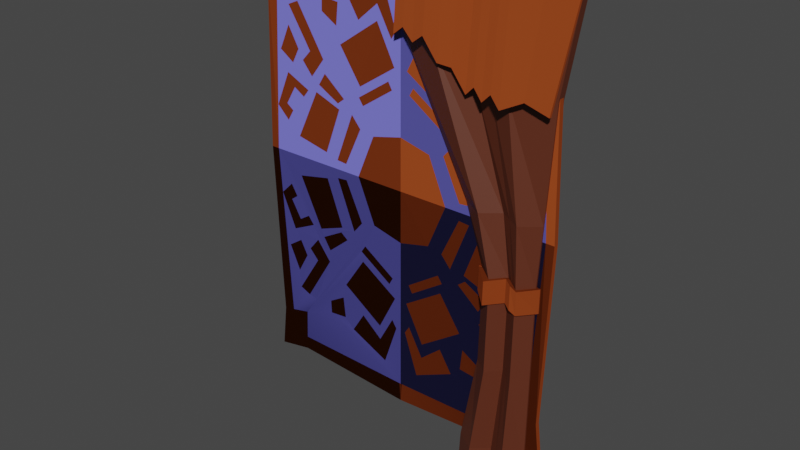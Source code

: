 # Source: clothDoorSection.blend  (saved by Blender 3.4.6; exported with 4.5.12 LTS)
import bpy
from mathutils import Matrix  # noqa: F401  (used for matrix-valued properties, if any)

bpy.ops.wm.read_factory_settings(use_empty=True)
scene = bpy.context.scene
scene.name = 'Scene'

# ---- collections
col_model = bpy.data.collections.new('Model'); scene.collection.children.link(col_model)
col_clothdoorsection = bpy.data.collections.new('ClothDoorSection'); scene.collection.children.link(col_clothdoorsection)

# ---- images (referenced by path relative to the original .blend; pixels are not part of the script)
import os
ASSET_DIR = os.environ.get("B2B_ASSET_DIR", "")  # directory of the original .blend (textures are referenced by path, not embedded)
HERE = os.path.dirname(os.path.abspath(__file__))  # packed textures are extracted next to this script under _unpacked/

def load_image(name, relpath, width, height, colorspace="sRGB"):
    """Load a texture the original file referenced (path relative to the .blend, or extracted next to this script)."""
    p = next((c for c in (os.path.join(HERE, relpath), os.path.join(ASSET_DIR, relpath)) if relpath and os.path.exists(c)), "")
    if p:
        img = bpy.data.images.load(p, check_existing=True)
        img.name = name
    else:  # same state as the original file: an image datablock whose file is absent (Cycles renders it pink)
        img = bpy.data.images.new(name, width, height)
        img.source = "FILE"
        img.filepath = "//" + (relpath or name)
    img.colorspace_settings.name = colorspace
    return img
img_objecttexturesnormal_png = load_image('objectTexturesNormal.png', 'objectTexturesNormal.png', 1024, 1024, 'sRGB')

# ---- materials (node trees are filled in below, after node groups)
mat_brown_dye_dark_001 = bpy.data.materials.new('brown_dye_dark.001')
mat_brown_dye_dark_001.use_transparent_shadow = False
mat_brown_dye = bpy.data.materials.new('brown_dye')
mat_brown_dye.use_transparent_shadow = False
mat_brown_dye_dark = bpy.data.materials.new('brown_dye_dark')
mat_brown_dye_dark.use_transparent_shadow = False

# ---- material node trees
mat_brown_dye_dark_001.use_nodes = True; mat_brown_dye_dark_001.node_tree.nodes.clear()
_N = mat_brown_dye_dark_001.node_tree.nodes; _L = mat_brown_dye_dark_001.node_tree.links
n0 = _N.new('ShaderNodeBsdfPrincipled'); n0.name = 'Principled BSDF'; n0.location = (10, 300)
n0.distribution = 'GGX'
n0.subsurface_method = 'RANDOM_WALK_SKIN'
n0.inputs[0].default_value = (0.1437, 0.1388, 0.5852, 1.0)
n0.inputs[2].default_value = 0.9542
n0.inputs[3].default_value = 1.45
n0.inputs[11].default_value = 1.01
n0.inputs[13].default_value = 0.0612
n0.inputs[27].default_value = (0.0, 0.0, 0.0, 1.0)
n0.inputs[28].default_value = 1.0
n1 = _N.new('ShaderNodeOutputMaterial'); n1.name = 'Material Output'; n1.location = (300, 300)
n2 = _N.new('ShaderNodeNormalMap'); n2.name = 'Normal Map'; n2.location = (-173, -196)
n3 = _N.new('ShaderNodeTexImage'); n3.name = 'Image Texture'; n3.location = (-431, -73)
n3.image = img_objecttexturesnormal_png
_L.new(n0.outputs[0], n1.inputs[0])
_L.new(n3.outputs[0], n2.inputs[1])
_L.new(n2.outputs[0], n0.inputs[5])
n1.is_active_output = True
mat_brown_dye.use_nodes = True; mat_brown_dye.node_tree.nodes.clear()
_N = mat_brown_dye.node_tree.nodes; _L = mat_brown_dye.node_tree.links
n0 = _N.new('ShaderNodeBsdfPrincipled'); n0.name = 'Principled BSDF'; n0.location = (10, 300)
n0.distribution = 'GGX'
n0.subsurface_method = 'RANDOM_WALK_SKIN'
n0.inputs[0].default_value = (0.2691, 0.05106, 0.01206, 1.0)
n0.inputs[2].default_value = 0.861
n0.inputs[3].default_value = 1.45
n0.inputs[13].default_value = 0.0
n0.inputs[27].default_value = (0.0, 0.0, 0.0, 1.0)
n0.inputs[28].default_value = 1.0
n1 = _N.new('ShaderNodeOutputMaterial'); n1.name = 'Material Output'; n1.location = (300, 300)
n2 = _N.new('ShaderNodeNormalMap'); n2.name = 'Normal Map'; n2.location = (-266, -185)
n3 = _N.new('ShaderNodeTexImage'); n3.name = 'Image Texture'; n3.location = (-525, -63)
n3.image = img_objecttexturesnormal_png
_L.new(n0.outputs[0], n1.inputs[0])
_L.new(n3.outputs[0], n2.inputs[1])
_L.new(n2.outputs[0], n0.inputs[5])
n1.is_active_output = True
mat_brown_dye_dark.use_nodes = True; mat_brown_dye_dark.node_tree.nodes.clear()
_N = mat_brown_dye_dark.node_tree.nodes; _L = mat_brown_dye_dark.node_tree.links
n0 = _N.new('ShaderNodeBsdfPrincipled'); n0.name = 'Principled BSDF'; n0.location = (10, 300)
n0.distribution = 'GGX'
n0.subsurface_method = 'RANDOM_WALK_SKIN'
n0.inputs[0].default_value = (0.1072, 0.02503, 0.01035, 1.0)
n0.inputs[3].default_value = 1.45
n0.inputs[27].default_value = (0.0, 0.0, 0.0, 1.0)
n0.inputs[28].default_value = 1.0
n1 = _N.new('ShaderNodeOutputMaterial'); n1.name = 'Material Output'; n1.location = (300, 300)
_L.new(n0.outputs[0], n1.inputs[0])
n1.is_active_output = True

# ---- world
world_world = bpy.data.worlds.new('World'); scene.world = world_world
world_world.use_nodes = True; world_world.node_tree.nodes.clear()
_N = world_world.node_tree.nodes; _L = world_world.node_tree.links
n0 = _N.new('ShaderNodeOutputWorld'); n0.name = 'World Output'; n0.location = (300, 300)
n1 = _N.new('ShaderNodeBackground'); n1.name = 'Background'; n1.location = (10, 300)
n1.inputs[0].default_value = (0.05088, 0.05088, 0.05088, 1.0)
_L.new(n1.outputs[0], n0.inputs[0])
n0.is_active_output = True
world_world.color = (0.05088, 0.05088, 0.05088)
world_world.use_sun_shadow = False
world_world.sun_shadow_jitter_overblur = 0.0

# ---- meshes
me_plane_001 = bpy.data.meshes.new('Plane.001')
me_plane_001.from_pydata([(-0.5854, 0.8208, -0.008805), (-0.5883, 0.0, -0.008805), (0.0, 0.8245, -0.008805), (0.0, 0.0, -0.008805), (-0.5661, 0.659, -0.008805), (-0.451, 0.6327, -0.008805), (-0.4581, 0.7963, -0.008805), (0.0, 0.189, -0.008805), (-0.1151, 0.1615, -0.008805), (-0.1826, 0.0, -0.008805), (-0.03512, 0.3377, -0.008805), (-0.1576, 0.2555, -0.008805), (-0.1749, 0.2814, -0.008805), (-0.04988, 0.3644, -0.008805), (-0.02493, 0.4136, -0.008805), (-0.1687, 0.3193, -0.008805), (-0.2508, 0.4421, -0.008805), (-0.0941, 0.5499, -0.008805), (-0.03753, 0.5031, -0.008805), (-0.0932, 0.6045, -0.008805), (-0.1714, 0.5375, -0.008805), (-0.22, 0.6157, -0.008805), (-0.07134, 0.6858, -0.008805), (-0.01922, 0.5313, -0.008805), (-0.2656, 0.5003, -0.008805), (-0.257, 0.5794, -0.008805), (-0.3257, 0.5866, -0.008805), (-0.3276, 0.5373, -0.008805), (-0.4559, 0.7447, -0.008805), (-0.004627, 0.754, -0.008805), (0.0, 0.7539, -0.008805), (-0.5227, 0.6491, -0.008805), (-0.5578, 0.0, -0.008805), (-0.4348, 0.5512, -0.008805), (-0.327, 0.3758, -0.008805), (-0.3812, 0.3054, -0.008805), (-0.4213, 0.3539, -0.008805), (-0.3864, 0.3916, -0.008805), (-0.4767, 0.5334, -0.008805), (-0.4673, 0.335, -0.008805), (-0.4388, 0.3888, -0.008805), (-0.4809, 0.4639, -0.008805), (-0.5224, 0.3721, -0.008805), (-0.2369, 0.0298, -0.008805), (-0.1706, 0.1719, -0.008805), (-0.2064, 0.2145, -0.008805), (-0.2767, 0.0331, -0.008805), (-0.2619, 0.2181, -0.008805), (-0.325, 0.04834, -0.008805), (-0.4508, 0.07427, -0.008805), (-0.3636, 0.2556, -0.008805), (-0.2676, 0.238, -0.008805), (-0.2396, 0.2597, -0.008805), (-0.3225, 0.3283, -0.008805), (-0.3508, 0.2839, -0.008805), (-0.5487, 0.1673, -0.008805), (-0.5015, 0.1209, -0.008805), (-0.4929, 0.2968, -0.008805), (-0.4003, 0.2527, -0.008805), (-0.4233, 0.2237, -0.008805), (-0.4642, 0.2491, -0.008805), (-0.5037, 0.182, -0.008805), (-0.4767, 0.1623, -0.008805), (-0.4581, 0.7963, 0.009123), (-0.5854, 0.8208, 0.009123), (-0.5661, 0.659, 0.009123), (-0.5883, 0.0, 0.009123), (-0.5578, 0.0, 0.009123), (4.915e-08, 0.7539, 0.009123), (4.915e-08, 0.8245, 0.009123), (-0.451, 0.6327, 0.009123), (-0.1151, 0.1615, 0.009123), (-0.4559, 0.7447, 0.009123), (-0.5227, 0.6491, 0.009123), (4.915e-08, 0.0, 0.009123), (4.915e-08, 0.189, 0.009123), (-0.1826, 0.0, 0.009123), (-0.03512, 0.3377, 0.009123), (-0.1576, 0.2555, 0.009123), (-0.1749, 0.2814, 0.009123), (-0.04988, 0.3644, 0.009123), (-0.02493, 0.4136, 0.009123), (-0.1687, 0.3193, 0.009123), (-0.2508, 0.4421, 0.009123), (-0.0941, 0.5499, 0.009123), (-0.03753, 0.5031, 0.009123), (-0.0932, 0.6045, 0.009123), (-0.1714, 0.5375, 0.009123), (-0.22, 0.6157, 0.009123), (-0.07134, 0.6858, 0.009123), (-0.01922, 0.5313, 0.009123), (-0.004627, 0.754, 0.009123), (-0.2656, 0.5003, 0.009123), (-0.257, 0.5794, 0.009123), (-0.3257, 0.5866, 0.009123), (-0.3276, 0.5373, 0.009123), (-0.5487, 0.1673, 0.009123), (-0.4348, 0.5512, 0.009123), (-0.327, 0.3758, 0.009123), (-0.3812, 0.3054, 0.009123), (-0.4213, 0.3539, 0.009123), (-0.3864, 0.3916, 0.009123), (-0.4767, 0.5334, 0.009123), (-0.4673, 0.335, 0.009123), (-0.4388, 0.3888, 0.009123), (-0.4809, 0.4639, 0.009123), (-0.5224, 0.3721, 0.009123), (-0.2369, 0.0298, 0.009123), (-0.1706, 0.1719, 0.009123), (-0.2064, 0.2145, 0.009123), (-0.2767, 0.0331, 0.009123), (-0.2619, 0.2181, 0.009123), (-0.325, 0.04834, 0.009123), (-0.4508, 0.07427, 0.009123), (-0.3636, 0.2556, 0.009123), (-0.2676, 0.238, 0.009123), (-0.2396, 0.2597, 0.009123), (-0.3225, 0.3283, 0.009123), (-0.3508, 0.2839, 0.009123), (-0.5015, 0.1209, 0.009123), (-0.4929, 0.2968, 0.009123), (-0.4003, 0.2527, 0.009123), (-0.4233, 0.2237, 0.009123), (-0.4642, 0.2491, 0.009123), (-0.5037, 0.182, 0.009123), (-0.4767, 0.1623, 0.009123), (-0.3979, 0.5582, 0.009123), (-0.4099, 0.5751, -0.008805)], [], [(1, 4, 31, 55, 32), (0, 6, 28, 5), (6, 2, 29, 28), (4, 0, 5, 31), (7, 3, 8), (8, 3, 9), (7, 8, 127, 5, 12, 11, 10), (11, 12, 13, 10), (7, 10, 13, 12, 5, 16, 15, 14), (15, 16, 17, 14), (2, 30, 29), (20, 21, 22, 23, 18, 19), (21, 16, 5, 27, 24, 25), (24, 27, 26, 25), (29, 23, 22, 21, 25, 26, 27, 5, 28), (30, 7, 14, 17, 16, 21, 20, 19, 18, 23, 29), (31, 42, 39, 40, 36, 35, 58, 57, 55), (38, 33, 34, 35, 36, 37), (33, 38, 31, 5, 127), (42, 41, 40, 39), (41, 42, 31, 38, 37, 36, 40), (8, 9, 32, 46, 43, 44), (43, 46, 45, 44), (45, 46, 32, 49, 48, 47), (48, 49, 50, 47), (8, 44, 45, 47, 50, 49, 32, 54, 51, 52), (51, 54, 53, 52), (54, 32, 55, 56, 62, 61, 60, 59, 58), (56, 55, 57, 58, 59, 60, 61, 62), (66, 67, 96, 73, 65), (64, 70, 72, 63), (63, 72, 91, 69), (65, 73, 70, 64), (75, 71, 74), (71, 76, 74), (75, 77, 78, 79, 70, 126, 71), (78, 77, 80, 79), (75, 81, 82, 83, 70, 79, 80, 77), (82, 81, 84, 83), (69, 91, 68), (87, 86, 85, 90, 89, 88), (88, 93, 92, 95, 70, 83), (92, 93, 94, 95), (91, 72, 70, 95, 94, 93, 88, 89, 90), (68, 91, 90, 85, 86, 87, 88, 83, 84, 81, 75), (73, 96, 120, 121, 99, 100, 104, 103, 106), (102, 101, 100, 99, 98, 97), (97, 126, 70, 73, 102), (106, 103, 104, 105), (105, 104, 100, 101, 102, 73, 106), (71, 108, 107, 110, 67, 76), (107, 108, 109, 110), (109, 111, 112, 113, 67, 110), (112, 111, 114, 113), (71, 116, 115, 118, 67, 113, 114, 111, 109, 108), (115, 116, 117, 118), (118, 121, 122, 123, 124, 125, 119, 96, 67), (119, 125, 124, 123, 122, 121, 120, 96), (3, 7, 75, 74), (6, 0, 64, 63), (2, 6, 63, 69), (4, 1, 66, 65), (0, 4, 65, 64), (9, 3, 74, 76), (1, 32, 67, 66), (7, 30, 68, 75), (32, 9, 76, 67), (30, 2, 69, 68), (99, 121, 118, 117, 116, 71, 98), (126, 97, 98, 71), (58, 35, 34, 8, 52, 53, 54), (127, 8, 34, 33)])
me_plane_001.polygons.foreach_set('material_index', [1, 1, 1, 1, 1, 1, 0, 1, 0, 1, 1, 1, 0, 1, 0, 0, 0, 1, 0, 1, 0, 0, 1, 0, 1, 0, 1, 0, 1, 1, 1, 1, 1, 1, 1, 0, 1, 0, 1, 1, 1, 0, 1, 0, 0, 0, 1, 0, 1, 0, 0, 1, 0, 1, 0, 1, 0, 1, 1, 1, 1, 1, 1, 1, 1, 1, 1, 1, 0, 0, 0, 0])
_uv = me_plane_001.uv_layers.new(name='UVMap')
_uv.uv.foreach_set('vector', [0.7707, 0.9968, 0.9394, 0.9921, 0.9384, 0.9721, 0.8137, 0.982, 0.7704, 0.9854, 0.9912, 0.9906, 0.9896, 0.9335, 0.9729, 0.9353, 0.9368, 0.9393, 0.9896, 0.9335, 0.9849, 0.7702, 0.9661, 0.7724, 0.9729, 0.9353, 0.9394, 0.9921, 0.9912, 0.9906, 0.9368, 0.9393, 0.9384, 0.9721, 0.815, 0.775, 0.7645, 0.7764, 0.8085, 0.818, 0.8085, 0.818, 0.7645, 0.7764, 0.7664, 0.8448, 0.9818, 0.8245, 0.9409, 0.817, 0.8361, 0.9218, 0.8215, 0.9364, 0.9197, 0.8476, 0.9258, 0.841, 0.9694, 0.8625, 0.834, 0.833, 0.841, 0.8392, 0.8624, 0.7921, 0.8551, 0.7868, 0.9818, 0.8245, 0.9694, 0.8625, 0.9642, 0.8693, 0.9197, 0.8476, 0.8215, 0.9364, 0.8929, 0.8887, 0.9219, 0.8574, 0.973, 0.8819, 0.8512, 0.8366, 0.8848, 0.866, 0.9128, 0.8067, 0.8754, 0.7825, 0.9818, 0.987, 0.9818, 0.9689, 0.9802, 0.9689, 0.9101, 0.8355, 0.9321, 0.8523, 0.9491, 0.7971, 0.9068, 0.7794, 0.8996, 0.7863, 0.9275, 0.8059, 0.9047, 0.9343, 0.8929, 0.8887, 0.8215, 0.9364, 0.8657, 0.9129, 0.8879, 0.9038, 0.8914, 0.9247, 0.9008, 0.8708, 0.9109, 0.8937, 0.9247, 0.8922, 0.9225, 0.8665, 0.9802, 0.9689, 0.9751, 0.9121, 0.957, 0.952, 0.9047, 0.9343, 0.8914, 0.9247, 0.8668, 0.9261, 0.8657, 0.9129, 0.8215, 0.9364, 0.8243, 0.971, 0.9818, 0.9689, 0.9818, 0.8245, 0.973, 0.8819, 0.9488, 0.917, 0.8929, 0.8887, 0.9047, 0.9343, 0.9214, 0.9137, 0.9492, 0.9311, 0.9687, 0.9049, 0.9751, 0.9121, 0.9802, 0.9689, 0.79, 0.937, 0.7922, 0.8685, 0.8128, 0.8597, 0.8234, 0.8734, 0.83, 0.8648, 0.8447, 0.8528, 0.8379, 0.8396, 0.8036, 0.85, 0.784, 0.8176, 0.9091, 0.9529, 0.9143, 0.9353, 0.8672, 0.8958, 0.8488, 0.9174, 0.8617, 0.9325, 0.8716, 0.9186, 0.8259, 0.915, 0.8092, 0.9095, 0.79, 0.937, 0.8215, 0.9364, 0.8361, 0.9218, 0.8667, 0.9719, 0.8906, 0.9554, 0.8709, 0.9392, 0.8568, 0.9506, 0.8073, 0.8918, 0.7922, 0.8685, 0.79, 0.937, 0.8092, 0.9095, 0.843, 0.8746, 0.83, 0.8648, 0.8234, 0.8734, 0.9409, 0.817, 0.9163, 0.7761, 0.7819, 0.7761, 0.8826, 0.7845, 0.8969, 0.7836, 0.9209, 0.8196, 0.7749, 0.865, 0.7761, 0.8799, 0.8234, 0.8519, 0.8118, 0.8388, 0.908, 0.8303, 0.8826, 0.7845, 0.7819, 0.7761, 0.82, 0.7947, 0.8653, 0.7883, 0.888, 0.8312, 0.7807, 0.8979, 0.7887, 0.945, 0.8355, 0.9111, 0.8248, 0.8728, 0.9409, 0.817, 0.9209, 0.8196, 0.908, 0.8303, 0.888, 0.8312, 0.8511, 0.8403, 0.82, 0.7947, 0.7819, 0.7761, 0.8558, 0.8475, 0.886, 0.8362, 0.8961, 0.8417, 0.8301, 0.8748, 0.8429, 0.906, 0.8545, 0.8947, 0.8356, 0.864, 0.8558, 0.8475, 0.7819, 0.7761, 0.784, 0.8176, 0.8017, 0.8064, 0.8105, 0.8168, 0.8004, 0.8215, 0.8145, 0.8384, 0.8297, 0.8323, 0.8379, 0.8396, 0.8015, 0.9638, 0.8137, 0.982, 0.847, 0.9605, 0.8351, 0.9249, 0.8277, 0.9338, 0.8345, 0.9495, 0.8173, 0.9647, 0.8121, 0.9543, 0.9812, 0.9942, 0.97, 0.994, 0.9686, 0.9515, 0.9648, 0.8292, 0.9843, 0.8292, 0.9853, 0.7785, 0.9326, 0.8292, 0.9304, 0.7937, 0.9294, 0.7774, 0.9294, 0.7774, 0.9304, 0.7937, 0.7709, 0.7928, 0.7696, 0.7743, 0.9843, 0.8292, 0.9648, 0.8292, 0.9326, 0.8292, 0.9853, 0.7785, 0.7664, 0.9406, 0.8081, 0.949, 0.7654, 0.9901, 0.8081, 0.949, 0.8324, 0.9914, 0.7654, 0.9901, 0.8167, 0.7759, 0.8558, 0.7887, 0.8337, 0.8334, 0.8404, 0.8398, 0.9318, 0.9407, 0.9124, 0.9213, 0.809, 0.818, 0.824, 0.9248, 0.7798, 0.902, 0.7853, 0.8951, 0.8304, 0.9182, 0.8167, 0.7759, 0.8757, 0.7849, 0.8505, 0.8374, 0.8827, 0.8673, 0.9318, 0.9407, 0.8404, 0.8398, 0.8628, 0.794, 0.8558, 0.7887, 0.8283, 0.9081, 0.7765, 0.882, 0.802, 0.8466, 0.8586, 0.8767, 0.9837, 0.7759, 0.9652, 0.7776, 0.9652, 0.7759, 0.8299, 0.8505, 0.8018, 0.8321, 0.7814, 0.8585, 0.775, 0.8511, 0.7942, 0.8106, 0.8474, 0.8297, 0.9296, 0.8551, 0.9197, 0.8688, 0.8982, 0.8725, 0.9075, 0.8953, 0.9318, 0.9407, 0.8827, 0.8673, 0.864, 0.8613, 0.8608, 0.8398, 0.886, 0.8389, 0.8869, 0.8524, 0.9652, 0.7776, 0.9673, 0.9378, 0.9318, 0.9407, 0.9075, 0.8953, 0.9212, 0.8941, 0.9197, 0.8688, 0.9296, 0.8551, 0.9478, 0.8014, 0.9067, 0.7828, 0.9652, 0.7759, 0.9652, 0.7776, 0.9067, 0.7828, 0.8994, 0.7894, 0.9263, 0.8094, 0.9084, 0.838, 0.9296, 0.8551, 0.8827, 0.8673, 0.9118, 0.8098, 0.8757, 0.7849, 0.8167, 0.7759, 0.9324, 0.973, 0.8096, 0.9792, 0.8429, 0.9591, 0.8322, 0.9238, 0.8458, 0.9168, 0.8582, 0.932, 0.867, 0.9388, 0.8529, 0.9496, 0.8619, 0.9708, 0.9446, 0.857, 0.9104, 0.8915, 0.9233, 0.9014, 0.9084, 0.9133, 0.8884, 0.8948, 0.9279, 0.8513, 0.9098, 0.9361, 0.9124, 0.9213, 0.9318, 0.9407, 0.9324, 0.973, 0.9041, 0.9533, 0.9612, 0.8993, 0.94, 0.9079, 0.9294, 0.8936, 0.9462, 0.8751, 0.8859, 0.9552, 0.867, 0.9388, 0.8582, 0.932, 0.8683, 0.9186, 0.9041, 0.9533, 0.9324, 0.973, 0.8619, 0.9708, 0.809, 0.818, 0.8117, 0.8385, 0.7747, 0.8632, 0.7756, 0.8779, 0.767, 0.9814, 0.767, 0.8432, 0.8525, 0.9841, 0.8286, 0.9468, 0.842, 0.9361, 0.8671, 0.9835, 0.8227, 0.8517, 0.8236, 0.8723, 0.7795, 0.8957, 0.7861, 0.9422, 0.767, 0.9814, 0.7756, 0.8779, 0.8849, 0.9799, 0.8625, 0.9356, 0.9004, 0.9269, 0.9314, 0.9743, 0.809, 0.818, 0.8344, 0.864, 0.8287, 0.8744, 0.8404, 0.9054, 0.767, 0.9814, 0.7861, 0.9422, 0.833, 0.9102, 0.8236, 0.8723, 0.8227, 0.8517, 0.8117, 0.8385, 0.8647, 0.9305, 0.8544, 0.9246, 0.8852, 0.9076, 0.8957, 0.9195, 0.8404, 0.9054, 0.8322, 0.9238, 0.8247, 0.9323, 0.831, 0.9479, 0.8136, 0.9623, 0.8088, 0.952, 0.7981, 0.961, 0.8096, 0.9792, 0.767, 0.9814, 0.9503, 0.9627, 0.9415, 0.9519, 0.9519, 0.9472, 0.9378, 0.9297, 0.9222, 0.9356, 0.9139, 0.928, 0.9492, 0.918, 0.9686, 0.9515, 0.9818, 0.7761, 0.9818, 0.8245, 0.9818, 0.8245, 0.9818, 0.7761, 0.8256, 0.987, 0.771, 0.987, 0.771, 0.987, 0.8256, 0.987, 0.9818, 0.987, 0.8256, 0.987, 0.8256, 0.987, 0.9818, 0.987, 0.771, 0.9374, 0.771, 0.7761, 0.771, 0.7761, 0.771, 0.9374, 0.771, 0.987, 0.771, 0.9374, 0.771, 0.9374, 0.771, 0.987, 0.9163, 0.7761, 0.9818, 0.7761, 0.9818, 0.7761, 0.9163, 0.7761, 0.771, 0.7761, 0.7819, 0.7761, 0.7819, 0.7761, 0.771, 0.7761, 0.9818, 0.8245, 0.9818, 0.9689, 0.9818, 0.9689, 0.9818, 0.8245, 0.7819, 0.7761, 0.9163, 0.7761, 0.9163, 0.7761, 0.7819, 0.7761, 0.9818, 0.9689, 0.9818, 0.987, 0.9818, 0.987, 0.9818, 0.9689, 0.8458, 0.9168, 0.8322, 0.9238, 0.8404, 0.9054, 0.8521, 0.8946, 0.8344, 0.864, 0.809, 0.818, 0.8645, 0.8961, 0.9124, 0.9213, 0.9098, 0.9361, 0.8645, 0.8961, 0.809, 0.818, 0.8379, 0.8396, 0.8447, 0.8528, 0.8649, 0.871, 0.9409, 0.817, 0.8961, 0.8417, 0.8663, 0.8589, 0.8558, 0.8475, 0.8361, 0.9218, 0.9409, 0.817, 0.8649, 0.871, 0.8259, 0.915])
me_plane_001.materials.append(mat_brown_dye_dark_001)
me_plane_001.materials.append(mat_brown_dye)
me_plane_001.update()
me_cube_001 = bpy.data.meshes.new('Cube.001')
me_cube_001.from_pydata([(0.5314, 0.01441, 0.09175), (0.6351, 0.01208, 1.739), (0.5314, -0.01441, 0.09175), (0.6351, -0.01675, 1.739), (0.0, -0.01441, 1.495), (0.0, 0.01441, 1.495), (0.5715, -0.01441, 1.372), (0.5715, 0.01441, 1.372), (0.2727, -0.01441, 0.09175), (0.0, -0.01441, 1.731), (0.2727, 0.01441, 0.09175), (0.0, 0.01441, 1.731), (0.5369, -0.01441, 0.7599), (0.5369, 0.01441, 0.7599), (0.3396, 0.01441, 0.7599), (0.3396, -0.01441, 0.7599), (0.5493, 0.01441, 0.9787), (0.5493, -0.01441, 0.9787), (0.2676, 0.01441, 0.9787), (0.2676, -0.01441, 0.9787), (0.5343, -0.01441, 0.4213), (0.3316, 0.01441, 0.4213), (0.3316, -0.01441, 0.4213), (0.5343, 0.01441, 0.4213), (0.3425, -0.05833, 0.08815), (0.4009, -0.01441, 0.09175), (0.4718, -0.05833, 0.08815), (0.1465, -0.0295, 1.492), (0.2832, 0.01441, 1.372), (0.4323, -0.0295, 1.368), (0.4323, -0.05833, 1.368), (0.2832, -0.01441, 1.372), (0.1465, -0.05833, 1.492), (0.1465, -0.0295, 1.727), (0.2832, 0.01441, 1.731), (0.4323, -0.0295, 1.727), (0.4323, -0.05833, 1.727), (0.2832, -0.01441, 1.731), (0.1465, -0.05833, 1.727), (0.4718, -0.0295, 0.08815), (0.4009, 0.01441, 0.09175), (0.3425, -0.0295, 0.08815), (0.3943, -0.0295, 0.7562), (0.4374, 0.01441, 0.7599), (0.493, -0.0295, 0.7562), (0.493, -0.05833, 0.7562), (0.4374, -0.01441, 0.7599), (0.3943, -0.05833, 0.7562), (0.343, -0.0295, 0.975), (0.4071, 0.01441, 0.9787), (0.4838, -0.0295, 0.975), (0.4838, -0.05833, 0.975), (0.4071, -0.01441, 0.9787), (0.343, -0.05833, 0.975), (0.489, -0.05833, 0.4177), (0.432, -0.01441, 0.4213), (0.3876, -0.05833, 0.4177), (0.3876, -0.0295, 0.4177), (0.432, 0.01441, 0.4213), (0.489, -0.0295, 0.4177), (0.4356, -0.03589, 0.08999), (0.3561, -0.00706, 1.37), (0.3561, -0.03589, 1.37), (0.3561, -0.00706, 1.729), (0.3561, -0.03589, 1.729), (0.4356, -0.00706, 0.08999), (0.4646, -0.00706, 0.7581), (0.4646, -0.03589, 0.7581), (0.4446, -0.00706, 0.9769), (0.4446, -0.03589, 0.9769), (0.4599, -0.03589, 0.4195), (0.4599, -0.00706, 0.4195), (0.5363, 0.01441, 0.6856), (0.5363, -0.01441, 0.6856), (0.3378, 0.01441, 0.6856), (0.3378, -0.01441, 0.6856), (0.4921, -0.05833, 0.682), (0.4362, -0.01441, 0.6856), (0.3928, -0.05833, 0.682), (0.3928, -0.0295, 0.682), (0.4362, 0.01441, 0.6856), (0.4921, -0.0295, 0.682), (0.4635, -0.00706, 0.6838), (0.4635, -0.03589, 0.6838), (0.5399, -0.01385, -0.09911), (0.5399, 0.01715, -0.09911), (0.4758, -0.06108, -0.103), (0.3367, -0.03008, -0.103), (0.2617, 0.01715, -0.09911), (0.2617, -0.01385, -0.09911), (0.3367, -0.06108, -0.103), (0.3995, -0.01385, -0.09911), (0.4368, -0.03695, -0.101), (0.4758, -0.03008, -0.103), (0.4368, -0.005944, -0.101), (0.3995, 0.01715, -0.09911)], [], [(7, 1, 3, 6), (53, 32, 4, 19), (50, 29, 7, 16), (29, 35, 1, 7), (72, 13, 12, 73), (36, 3, 1, 35), (22, 21, 10, 8), (24, 8, 89, 90), (9, 11, 5, 4), (16, 7, 6, 17), (19, 18, 14, 15), (81, 44, 13, 72), (78, 47, 15, 75), (4, 5, 18, 19), (13, 16, 17, 12), (44, 50, 16, 13), (47, 53, 19, 15), (24, 56, 22, 8), (39, 59, 23, 0), (75, 74, 21, 22), (0, 23, 20, 2), (10, 21, 57, 41), (41, 57, 58, 40), (65, 71, 59, 39), (2, 20, 54, 26), (60, 70, 55, 25), (25, 55, 56, 24), (12, 17, 51, 45), (67, 69, 52, 46), (46, 52, 53, 47), (14, 18, 48, 42), (42, 48, 49, 43), (66, 68, 50, 44), (73, 12, 45, 76), (83, 67, 46, 77), (77, 46, 47, 78), (74, 14, 42, 79), (79, 42, 43, 80), (82, 66, 44, 81), (41, 40, 95, 87), (65, 39, 93, 94), (40, 65, 94, 95), (9, 38, 33, 11), (38, 37, 34, 33), (64, 36, 35, 63), (5, 11, 33, 27), (27, 33, 34, 28), (61, 63, 35, 29), (18, 5, 27, 48), (48, 27, 28, 49), (68, 61, 29, 50), (17, 6, 30, 51), (69, 62, 31, 52), (52, 31, 32, 53), (51, 30, 62, 69), (49, 28, 61, 68), (28, 34, 63, 61), (37, 64, 63, 34), (26, 60, 92, 86), (80, 43, 66, 82), (76, 45, 67, 83), (43, 49, 68, 66), (45, 51, 69, 67), (26, 54, 70, 60), (40, 58, 71, 65), (54, 76, 83, 70), (58, 80, 82, 71), (71, 82, 81, 59), (57, 79, 80, 58), (21, 74, 79, 57), (55, 77, 78, 56), (70, 83, 77, 55), (20, 73, 76, 54), (15, 14, 74, 75), (56, 78, 75, 22), (59, 81, 72, 23), (23, 72, 73, 20), (90, 89, 88, 87), (84, 86, 93, 85), (92, 91, 95, 94), (91, 90, 87, 95), (86, 92, 94, 93), (8, 10, 88, 89), (0, 2, 84, 85), (10, 41, 87, 88), (2, 26, 86, 84), (60, 25, 91, 92), (25, 24, 90, 91), (39, 0, 85, 93), (3, 36, 30, 6), (62, 30, 36, 64), (31, 62, 64, 37), (32, 31, 37, 38), (4, 32, 38, 9)])
_uv = me_cube_001.uv_layers.new(name='UVMap')
_uv.uv.foreach_set('vector', [0.5703, 0.0, 0.625, 0.0, 0.625, 0.25, 0.5703, 0.25, 0.5103, 0.3443, 0.5703, 0.3443, 0.5703, 0.375, 0.5103, 0.375, 0.5103, 0.9682, 0.5703, 0.9682, 0.5703, 1.0, 0.5103, 1.0, 0.5703, 0.9682, 0.625, 0.9682, 0.625, 1.0, 0.5703, 1.0, 0.4656, 0.0, 0.4769, 0.0, 0.4769, 0.25, 0.4656, 0.25, 0.8432, 0.5, 0.875, 0.5, 0.875, 0.75, 0.8432, 0.75, 0.4504, 0.4001, 0.3254, 0.7751, 0.25, 0.75, 0.375, 0.375, 0.375, 0.3443, 0.375, 0.375, 0.375, 0.375, 0.375, 0.3443, 0.75, 0.5, 0.625, 0.875, 0.5429, 0.8476, 0.6679, 0.4726, 0.5103, 0.0, 0.5703, 0.0, 0.5703, 0.25, 0.5103, 0.25, 0.5779, 0.4426, 0.4529, 0.8176, 0.4029, 0.801, 0.5279, 0.426, 0.4656, 0.9682, 0.4769, 0.9682, 0.4769, 1.0, 0.4656, 1.0, 0.4656, 0.3443, 0.4769, 0.3443, 0.4769, 0.375, 0.4656, 0.375, 0.6679, 0.4726, 0.5429, 0.8476, 0.4529, 0.8176, 0.5779, 0.4426, 0.4769, 0.0, 0.5103, 0.0, 0.5103, 0.25, 0.4769, 0.25, 0.4769, 0.9682, 0.5103, 0.9682, 0.5103, 1.0, 0.4769, 1.0, 0.4769, 0.3443, 0.5103, 0.3443, 0.5103, 0.375, 0.4769, 0.375, 0.375, 0.3443, 0.4253, 0.3443, 0.4253, 0.375, 0.375, 0.375, 0.375, 0.9682, 0.4253, 0.9682, 0.4253, 1.0, 0.375, 1.0, 0.5109, 0.4203, 0.3859, 0.7953, 0.3254, 0.7751, 0.4504, 0.4001, 0.375, 0.0, 0.4253, 0.0, 0.4253, 0.25, 0.375, 0.25, 0.375, 0.875, 0.4253, 0.875, 0.4253, 0.9057, 0.375, 0.9057, 0.375, 0.9057, 0.4253, 0.9057, 0.4253, 0.9369, 0.375, 0.9369, 0.375, 0.9522, 0.4253, 0.9522, 0.4253, 0.9682, 0.375, 0.9682, 0.375, 0.25, 0.4253, 0.25, 0.4253, 0.2818, 0.375, 0.2818, 0.375, 0.2978, 0.4253, 0.2978, 0.4253, 0.3131, 0.375, 0.3131, 0.375, 0.3131, 0.4253, 0.3131, 0.4253, 0.3443, 0.375, 0.3443, 0.4769, 0.25, 0.5103, 0.25, 0.5103, 0.2818, 0.4769, 0.2818, 0.4769, 0.2978, 0.5103, 0.2978, 0.5103, 0.3131, 0.4769, 0.3131, 0.4769, 0.3131, 0.5103, 0.3131, 0.5103, 0.3443, 0.4769, 0.3443, 0.4769, 0.875, 0.5103, 0.875, 0.5103, 0.9057, 0.4769, 0.9057, 0.4769, 0.9057, 0.5103, 0.9057, 0.5103, 0.9369, 0.4769, 0.9369, 0.4769, 0.9522, 0.5103, 0.9522, 0.5103, 0.9682, 0.4769, 0.9682, 0.4656, 0.25, 0.4769, 0.25, 0.4769, 0.2818, 0.4656, 0.2818, 0.4656, 0.2978, 0.4769, 0.2978, 0.4769, 0.3131, 0.4656, 0.3131, 0.4656, 0.3131, 0.4769, 0.3131, 0.4769, 0.3443, 0.4656, 0.3443, 0.4656, 0.875, 0.4769, 0.875, 0.4769, 0.9057, 0.4656, 0.9057, 0.4656, 0.9057, 0.4769, 0.9057, 0.4769, 0.9369, 0.4656, 0.9369, 0.4656, 0.9522, 0.4769, 0.9522, 0.4769, 0.9682, 0.4656, 0.9682, 0.375, 0.9057, 0.375, 0.9369, 0.375, 0.9369, 0.375, 0.9057, 0.375, 0.9522, 0.375, 0.9682, 0.375, 0.9682, 0.375, 0.9522, 0.375, 0.9369, 0.375, 0.9522, 0.375, 0.9522, 0.375, 0.9369, 0.75, 0.5, 0.7807, 0.5, 0.7807, 0.75, 0.75, 0.75, 0.7807, 0.5, 0.8119, 0.5, 0.8119, 0.75, 0.7807, 0.75, 0.8272, 0.5, 0.8432, 0.5, 0.8432, 0.75, 0.8272, 0.75, 0.5703, 0.875, 0.625, 0.875, 0.625, 0.9057, 0.5703, 0.9057, 0.5703, 0.9057, 0.625, 0.9057, 0.625, 0.9369, 0.5703, 0.9369, 0.5703, 0.9522, 0.625, 0.9522, 0.625, 0.9682, 0.5703, 0.9682, 0.5103, 0.875, 0.5703, 0.875, 0.5703, 0.9057, 0.5103, 0.9057, 0.5103, 0.9057, 0.5703, 0.9057, 0.5703, 0.9369, 0.5103, 0.9369, 0.5103, 0.9522, 0.5703, 0.9522, 0.5703, 0.9682, 0.5103, 0.9682, 0.5103, 0.25, 0.5703, 0.25, 0.5703, 0.2818, 0.5103, 0.2818, 0.5103, 0.2978, 0.5703, 0.2978, 0.5703, 0.3131, 0.5103, 0.3131, 0.5103, 0.3131, 0.5703, 0.3131, 0.5703, 0.3443, 0.5103, 0.3443, 0.5103, 0.2818, 0.5703, 0.2818, 0.5703, 0.2978, 0.5103, 0.2978, 0.5103, 0.9369, 0.5703, 0.9369, 0.5703, 0.9522, 0.5103, 0.9522, 0.5703, 0.9369, 0.625, 0.9369, 0.625, 0.9522, 0.5703, 0.9522, 0.8119, 0.5, 0.8272, 0.5, 0.8272, 0.75, 0.8119, 0.75, 0.375, 0.2818, 0.375, 0.2978, 0.375, 0.2978, 0.375, 0.2818, 0.4656, 0.9369, 0.4769, 0.9369, 0.4769, 0.9522, 0.4656, 0.9522, 0.4656, 0.2818, 0.4769, 0.2818, 0.4769, 0.2978, 0.4656, 0.2978, 0.4769, 0.9369, 0.5103, 0.9369, 0.5103, 0.9522, 0.4769, 0.9522, 0.4769, 0.2818, 0.5103, 0.2818, 0.5103, 0.2978, 0.4769, 0.2978, 0.375, 0.2818, 0.4253, 0.2818, 0.4253, 0.2978, 0.375, 0.2978, 0.375, 0.9369, 0.4253, 0.9369, 0.4253, 0.9522, 0.375, 0.9522, 0.4253, 0.2818, 0.4656, 0.2818, 0.4656, 0.2978, 0.4253, 0.2978, 0.4253, 0.9369, 0.4656, 0.9369, 0.4656, 0.9522, 0.4253, 0.9522, 0.4253, 0.9522, 0.4656, 0.9522, 0.4656, 0.9682, 0.4253, 0.9682, 0.4253, 0.9057, 0.4656, 0.9057, 0.4656, 0.9369, 0.4253, 0.9369, 0.4253, 0.875, 0.4656, 0.875, 0.4656, 0.9057, 0.4253, 0.9057, 0.4253, 0.3131, 0.4656, 0.3131, 0.4656, 0.3443, 0.4253, 0.3443, 0.4253, 0.2978, 0.4656, 0.2978, 0.4656, 0.3131, 0.4253, 0.3131, 0.4253, 0.25, 0.4656, 0.25, 0.4656, 0.2818, 0.4253, 0.2818, 0.5279, 0.426, 0.4029, 0.801, 0.3859, 0.7953, 0.5109, 0.4203, 0.4253, 0.3443, 0.4656, 0.3443, 0.4656, 0.375, 0.4253, 0.375, 0.4253, 0.9682, 0.4656, 0.9682, 0.4656, 1.0, 0.4253, 1.0, 0.4253, 0.0, 0.4656, 0.0, 0.4656, 0.25, 0.4253, 0.25, 0.2193, 0.5, 0.25, 0.5, 0.25, 0.75, 0.2193, 0.75, 0.125, 0.5, 0.1568, 0.5, 0.1568, 0.75, 0.125, 0.75, 0.1728, 0.5, 0.1881, 0.5, 0.1881, 0.75, 0.1728, 0.75, 0.1881, 0.5, 0.2193, 0.5, 0.2193, 0.75, 0.1881, 0.75, 0.1568, 0.5, 0.1728, 0.5, 0.1728, 0.75, 0.1568, 0.75, 0.375, 0.375, 0.25, 0.75, 0.25, 0.75, 0.375, 0.375, 0.375, 0.0, 0.375, 0.25, 0.375, 0.25, 0.375, 0.0, 0.375, 0.875, 0.375, 0.9057, 0.375, 0.9057, 0.375, 0.875, 0.375, 0.25, 0.375, 0.2818, 0.375, 0.2818, 0.375, 0.25, 0.375, 0.2978, 0.375, 0.3131, 0.375, 0.3131, 0.375, 0.2978, 0.375, 0.3131, 0.375, 0.3443, 0.375, 0.3443, 0.375, 0.3131, 0.375, 0.9682, 0.375, 1.0, 0.375, 1.0, 0.375, 0.9682, 0.875, 0.5, 0.8432, 0.5, 0.5703, 0.2818, 0.5703, 0.25, 0.5703, 0.2978, 0.5703, 0.2818, 0.8432, 0.5, 0.8272, 0.5, 0.5703, 0.3131, 0.5703, 0.2978, 0.8272, 0.5, 0.8119, 0.5, 0.5703, 0.3443, 0.5703, 0.3131, 0.8119, 0.5, 0.7807, 0.5, 0.6679, 0.4726, 0.5703, 0.3443, 0.7807, 0.5, 0.75, 0.5])
me_cube_001.materials.append(mat_brown_dye_dark)
me_cube_001.update()
me_cube_003 = bpy.data.meshes.new('Cube.003')
me_cube_003.from_pydata([(0.6351, -0.01311, 1.736), (0.0, -0.03529, 1.459), (0.5715, -0.04767, 1.337), (0.0, -0.01158, 1.728), (0.4323, -0.09173, 1.338), (0.2832, -0.04767, 1.337), (0.1465, -0.07934, 1.494), (0.4323, -0.05564, 1.729), (0.2832, -0.01158, 1.728), (0.1465, -0.05564, 1.729), (0.3561, -0.06922, 1.337), (0.3561, -0.03312, 1.729), (0.1465, -0.08837, 1.495), (0.0, -0.04431, 1.46), (0.0, -0.02061, 1.729), (0.6351, -0.02214, 1.737), (0.5715, -0.0567, 1.338), (0.1465, -0.06467, 1.73), (0.4323, -0.1008, 1.339), (0.3561, -0.07825, 1.338), (0.2832, -0.0567, 1.338), (0.4323, -0.06467, 1.73), (0.3561, -0.04215, 1.729), (0.2832, -0.02061, 1.729), (0.5011, -0.06996, 1.371), (0.5325, -0.03462, 1.733), (0.5011, -0.07898, 1.372), (0.5325, -0.04365, 1.733), (0.3942, -0.08047, 1.372), (0.3942, -0.04438, 1.729), (0.3942, -0.0895, 1.373), (0.3942, -0.05341, 1.73), (0.3196, -0.05845, 1.371), (0.3196, -0.02235, 1.728), (0.3196, -0.06747, 1.372), (0.3196, -0.03138, 1.729), (0.2376, -0.05823, 1.412), (0.1921, -0.06879, 1.419), (0.2376, -0.02627, 1.728), (0.1921, -0.04095, 1.729), (0.2376, -0.06726, 1.413), (0.1921, -0.07782, 1.42), (0.2376, -0.0353, 1.729), (0.1921, -0.04998, 1.73), (0.0977, -0.06466, 1.46), (0.04885, -0.04997, 1.494), (0.0977, -0.04095, 1.729), (0.04885, -0.02627, 1.728), (0.0977, -0.07369, 1.461), (0.04885, -0.059, 1.495), (0.0977, -0.04998, 1.73), (0.04885, -0.0353, 1.729)], [], [(45, 1, 3, 47), (24, 4, 7, 25), (32, 5, 8, 33), (37, 6, 9, 39), (28, 10, 11, 29), (49, 51, 14, 13), (26, 27, 21, 18), (34, 35, 23, 20), (41, 43, 17, 12), (30, 31, 22, 19), (29, 11, 22, 31), (24, 2, 16, 26), (3, 1, 13, 14), (33, 8, 23, 35), (32, 10, 19, 34), (2, 0, 15, 16), (39, 9, 17, 43), (36, 5, 20, 40), (28, 4, 18, 30), (47, 3, 14, 51), (44, 6, 12, 48), (25, 7, 21, 27), (0, 25, 27, 15), (4, 24, 26, 18), (16, 15, 27, 26), (2, 24, 25, 0), (10, 28, 30, 19), (7, 29, 31, 21), (18, 21, 31, 30), (4, 28, 29, 7), (5, 32, 34, 20), (11, 33, 35, 22), (19, 22, 35, 34), (10, 32, 33, 11), (6, 37, 41, 12), (37, 36, 40, 41), (8, 38, 42, 23), (38, 39, 43, 42), (20, 23, 42, 40), (40, 42, 43, 41), (5, 36, 38, 8), (36, 37, 39, 38), (1, 45, 49, 13), (45, 44, 48, 49), (9, 46, 50, 17), (46, 47, 51, 50), (12, 17, 50, 48), (48, 50, 51, 49), (6, 44, 46, 9), (44, 45, 47, 46)])
_uv = me_cube_003.uv_layers.new(name='UVMap')
_uv.uv.foreach_set('vector', [0.5703, 0.3648, 0.5703, 0.375, 0.625, 0.375, 0.625, 0.3648, 0.5703, 0.2661, 0.5703, 0.2818, 0.625, 0.2818, 0.625, 0.2661, 0.5703, 0.3054, 0.5703, 0.3131, 0.625, 0.3131, 0.625, 0.3054, 0.5703, 0.3339, 0.5703, 0.3443, 0.625, 0.3443, 0.625, 0.3339, 0.5703, 0.2898, 0.5703, 0.2978, 0.625, 0.2978, 0.625, 0.2898, 0.5703, 0.3648, 0.625, 0.3648, 0.625, 0.375, 0.5703, 0.375, 0.5703, 0.2661, 0.625, 0.2661, 0.625, 0.2818, 0.5703, 0.2818, 0.5703, 0.3054, 0.625, 0.3054, 0.625, 0.3131, 0.5703, 0.3131, 0.5703, 0.3339, 0.625, 0.3339, 0.625, 0.3443, 0.5703, 0.3443, 0.5703, 0.2898, 0.625, 0.2898, 0.625, 0.2978, 0.5703, 0.2978, 0.625, 0.2898, 0.625, 0.2978, 0.625, 0.2978, 0.625, 0.2898, 0.5703, 0.2661, 0.5703, 0.25, 0.5703, 0.25, 0.5703, 0.2661, 0.625, 0.375, 0.5703, 0.375, 0.5703, 0.375, 0.625, 0.375, 0.625, 0.3054, 0.625, 0.3131, 0.625, 0.3131, 0.625, 0.3054, 0.5703, 0.3054, 0.5703, 0.2978, 0.5703, 0.2978, 0.5703, 0.3054, 0.5703, 0.25, 0.625, 0.25, 0.625, 0.25, 0.5703, 0.25, 0.625, 0.3339, 0.625, 0.3443, 0.625, 0.3443, 0.625, 0.3339, 0.5703, 0.3235, 0.5703, 0.3131, 0.5703, 0.3131, 0.5703, 0.3235, 0.5703, 0.2898, 0.5703, 0.2818, 0.5703, 0.2818, 0.5703, 0.2898, 0.625, 0.3648, 0.625, 0.375, 0.625, 0.375, 0.625, 0.3648, 0.5703, 0.3545, 0.5703, 0.3443, 0.5703, 0.3443, 0.5703, 0.3545, 0.625, 0.2661, 0.625, 0.2818, 0.625, 0.2818, 0.625, 0.2661, 0.625, 0.25, 0.625, 0.2661, 0.625, 0.2661, 0.625, 0.25, 0.5703, 0.2818, 0.5703, 0.2661, 0.5703, 0.2661, 0.5703, 0.2818, 0.5703, 0.25, 0.625, 0.25, 0.625, 0.2661, 0.5703, 0.2661, 0.5703, 0.25, 0.5703, 0.2661, 0.625, 0.2661, 0.625, 0.25, 0.5703, 0.2978, 0.5703, 0.2898, 0.5703, 0.2898, 0.5703, 0.2978, 0.625, 0.2818, 0.625, 0.2898, 0.625, 0.2898, 0.625, 0.2818, 0.5703, 0.2818, 0.625, 0.2818, 0.625, 0.2898, 0.5703, 0.2898, 0.5703, 0.2818, 0.5703, 0.2898, 0.625, 0.2898, 0.625, 0.2818, 0.5703, 0.3131, 0.5703, 0.3054, 0.5703, 0.3054, 0.5703, 0.3131, 0.625, 0.2978, 0.625, 0.3054, 0.625, 0.3054, 0.625, 0.2978, 0.5703, 0.2978, 0.625, 0.2978, 0.625, 0.3054, 0.5703, 0.3054, 0.5703, 0.2978, 0.5703, 0.3054, 0.625, 0.3054, 0.625, 0.2978, 0.5703, 0.3443, 0.5703, 0.3339, 0.5703, 0.3339, 0.5703, 0.3443, 0.5703, 0.3339, 0.5703, 0.3235, 0.5703, 0.3235, 0.5703, 0.3339, 0.625, 0.3131, 0.625, 0.3235, 0.625, 0.3235, 0.625, 0.3131, 0.625, 0.3235, 0.625, 0.3339, 0.625, 0.3339, 0.625, 0.3235, 0.5703, 0.3131, 0.625, 0.3131, 0.625, 0.3235, 0.5703, 0.3235, 0.5703, 0.3235, 0.625, 0.3235, 0.625, 0.3339, 0.5703, 0.3339, 0.5703, 0.3131, 0.5703, 0.3235, 0.625, 0.3235, 0.625, 0.3131, 0.5703, 0.3235, 0.5703, 0.3339, 0.625, 0.3339, 0.625, 0.3235, 0.5703, 0.375, 0.5703, 0.3648, 0.5703, 0.3648, 0.5703, 0.375, 0.5703, 0.3648, 0.5703, 0.3545, 0.5703, 0.3545, 0.5703, 0.3648, 0.625, 0.3443, 0.625, 0.3545, 0.625, 0.3545, 0.625, 0.3443, 0.625, 0.3545, 0.625, 0.3648, 0.625, 0.3648, 0.625, 0.3545, 0.5703, 0.3443, 0.625, 0.3443, 0.625, 0.3545, 0.5703, 0.3545, 0.5703, 0.3545, 0.625, 0.3545, 0.625, 0.3648, 0.5703, 0.3648, 0.5703, 0.3443, 0.5703, 0.3545, 0.625, 0.3545, 0.625, 0.3443, 0.5703, 0.3545, 0.5703, 0.3648, 0.625, 0.3648, 0.625, 0.3545])
me_cube_003.materials.append(mat_brown_dye)
me_cube_003.update()
me_cube_003.normals_split_custom_set([tuple(v) for v in zip(*[iter([0.3157, 0.9447, -0.08899, 0.3157, 0.9447, -0.08899, 0.3157, 0.9447, -0.08899, 0.3157, 0.9447, -0.08899, -0.2274, 0.9703, -0.08261, -0.2274, 0.9703, -0.08261, -0.2274, 0.9703, -0.08261, -0.2274, 0.9703, -0.08261, 0.3216, 0.9425, -0.09091, 0.3216, 0.9425, -0.09091, 0.3216, 0.9425, -0.09091, 0.3216, 0.9425, -0.09091, -0.3339, 0.9384, -0.08889, -0.3339, 0.9384, -0.08889, -0.3339, 0.9384, -0.08889, -0.3339, 0.9384, -0.08889, 0.32, 0.9431, -0.09096, 0.32, 0.9431, -0.09096, 0.32, 0.9431, -0.09096, 0.32, 0.9431, -0.09096, -0.3157, -0.9447, 0.08899, -0.3157, -0.9447, 0.08899, -0.3157, -0.9447, 0.08899, -0.3157, -0.9447, 0.08899, 0.2274, -0.9703, 0.08261, 0.2274, -0.9703, 0.08261, 0.2274, -0.9703, 0.08261, 0.2274, -0.9703, 0.08261, -0.3216, -0.9425, 0.09091, -0.3216, -0.9425, 0.09091, -0.3216, -0.9425, 0.09091, -0.3216, -0.9425, 0.09091, 0.3339, -0.9384, 0.08889, 0.3339, -0.9384, 0.08889, 0.3339, -0.9384, 0.08889, 0.3339, -0.9384, 0.08889, -0.32, -0.9431, 0.09096, -0.32, -0.9431, 0.09096, -0.32, -0.9431, 0.09096, -0.32, -0.9431, 0.09096, 0.02418, 0.1005, 0.9946, 0.02418, 0.1005, 0.9946, 0.02418, 0.1005, 0.9946, 0.02418, 0.1005, 0.9946, -0.4163, -0.09144, -0.9046, -0.4163, -0.09144, -0.9046, -0.4163, -0.09144, -0.9046, -0.4163, -0.09144, -0.9046, -1.0, 0.0, 0.0, -1.0, 0.0, 0.0, -1.0, 0.0, 0.0, -1.0, 0.0, 0.0, 0.02417, 0.1005, 0.9946, 0.02417, 0.1005, 0.9946, 0.02417, 0.1005, 0.9946, 0.02417, 0.1005, 0.9946, -0.6918, -0.07261, -0.7184, -0.6918, -0.07261, -0.7184, -0.6918, -0.07261, -0.7184, -0.6918, -0.07261, -0.7184, 0.9876, -0.01576, -0.156, 0.9876, -0.01576, -0.156, 0.9876, -0.01576, -0.156, 0.9876, -0.01576, -0.156, -0.02639, 0.1005, 0.9946, -0.02639, 0.1005, 0.9946, -0.02639, 0.1005, 0.9946, -0.02639, 0.1005, 0.9946, -0.8514, -0.05275, -0.5219, -0.8514, -0.05275, -0.5219, -0.8514, -0.05275, -0.5219, -0.8514, -0.05275, -0.5219, -0.6762, -0.07409, -0.733, -0.6762, -0.07409, -0.733, -0.6762, -0.07409, -0.733, -0.6762, -0.07409, -0.733, 0.02461, 0.1005, 0.9946, 0.02461, 0.1005, 0.9946, 0.02461, 0.1005, 0.9946, 0.02461, 0.1005, 0.9946, 0.5581, -0.08345, -0.8256, 0.5581, -0.08345, -0.8256, 0.5581, -0.08345, -0.8256, 0.5581, -0.08345, -0.8256, -0.05686, 0.1004, 0.9933, -0.05686, 0.1004, 0.9933, -0.05686, 0.1004, 0.9933, -0.05686, 0.1004, 0.9933, -0.05685, 0.1004, 0.9933, -0.05685, 0.1004, 0.9933, -0.05685, 0.1004, 0.9933, -0.05685, 0.1004, 0.9933, 0.462, -0.08919, -0.8824, 0.462, -0.08919, -0.8824, 0.462, -0.08919, -0.8824, 0.462, -0.08919, -0.8824, 0.2546, -0.9654, 0.05691, 0.2546, -0.9654, 0.05691, 0.2546, -0.9654, 0.05691, 0.2546, -0.9654, 0.05691, -0.2546, 0.9654, -0.05691, -0.2546, 0.9654, -0.05691, -0.2546, 0.9654, -0.05691, -0.2546, 0.9654, -0.05691, 0.6561, -0.07589, -0.7508, 0.6561, -0.07589, -0.7508, 0.6561, -0.07589, -0.7508, 0.6561, -0.07589, -0.7508, 0.02418, 0.1005, 0.9946, 0.02418, 0.1005, 0.9946, 0.02418, 0.1005, 0.9946, 0.02418, 0.1005, 0.9946, -0.2439, -0.9653, 0.09311, -0.2439, -0.9653, 0.09311, -0.2439, -0.9653, 0.09311, -0.2439, -0.9653, 0.09311, 0.2439, 0.9653, -0.09311, 0.2439, 0.9653, -0.09311, 0.2439, 0.9653, -0.09311, 0.2439, 0.9653, -0.09311, 0.673, -0.07439, -0.7359, 0.673, -0.07439, -0.7359, 0.673, -0.07439, -0.7359, 0.673, -0.07439, -0.7359, 0.02417, 0.1005, 0.9946, 0.02417, 0.1005, 0.9946, 0.02417, 0.1005, 0.9946, 0.02417, 0.1005, 0.9946, -0.2421, -0.9658, 0.09315, -0.2421, -0.9658, 0.09315, -0.2421, -0.9658, 0.09315, -0.2421, -0.9658, 0.09315, 0.2421, 0.9658, -0.09315, 0.2421, 0.9658, -0.09315, 0.2421, 0.9658, -0.09315, 0.2421, 0.9658, -0.09315, -0.8514, -0.05275, -0.5219, -0.8514, -0.05275, -0.5219, -0.8514, -0.05275, -0.5219, -0.8514, -0.05275, -0.5219, -0.1265, -0.09976, -0.9869, -0.1265, -0.09976, -0.9869, -0.1265, -0.09976, -0.9869, -0.1265, -0.09976, -0.9869, -0.02639, 0.1005, 0.9946, -0.02639, 0.1005, 0.9946, -0.02639, 0.1005, 0.9946, -0.02639, 0.1005, 0.9946, -0.02639, 0.1005, 0.9946, -0.02639, 0.1005, 0.9946, -0.02639, 0.1005, 0.9946, -0.02639, 0.1005, 0.9946, 0.3349, -0.9379, 0.09022, 0.3349, -0.9379, 0.09022, 0.3349, -0.9379, 0.09022, 0.3349, -0.9379, 0.09022, 0.2727, -0.9577, 0.09151, 0.2727, -0.9577, 0.09151, 0.2727, -0.9577, 0.09151, 0.2727, -0.9577, 0.09151, -0.3349, 0.9379, -0.09022, -0.3349, 0.9379, -0.09022, -0.3349, 0.9379, -0.09022, -0.3349, 0.9379, -0.09022, -0.2727, 0.9577, -0.09151, -0.2727, 0.9577, -0.09151, -0.2727, 0.9577, -0.09151, -0.2727, 0.9577, -0.09151, 0.5581, -0.08345, -0.8256, 0.5581, -0.08345, -0.8256, 0.5581, -0.08345, -0.8256, 0.5581, -0.08345, -0.8256, -0.5852, -0.08155, -0.8068, -0.5852, -0.08155, -0.8068, -0.5852, -0.08155, -0.8068, -0.5852, -0.08155, -0.8068, 0.02461, 0.1005, 0.9946, 0.02461, 0.1005, 0.9946, 0.02461, 0.1005, 0.9946, 0.02461, 0.1005, 0.9946, 0.0246, 0.1005, 0.9946, 0.0246, 0.1005, 0.9946, 0.0246, 0.1005, 0.9946, 0.0246, 0.1005, 0.9946, -0.3157, -0.9447, 0.08899, -0.3157, -0.9447, 0.08899, -0.3157, -0.9447, 0.08899, -0.3157, -0.9447, 0.08899, -0.258, -0.9619, 0.09061, -0.258, -0.9619, 0.09061, -0.258, -0.9619, 0.09061, -0.258, -0.9619, 0.09061, 0.3157, 0.9447, -0.08899, 0.3157, 0.9447, -0.08899, 0.3157, 0.9447, -0.08899, 0.3157, 0.9447, -0.08899, 0.258, 0.9619, -0.09061, 0.258, 0.9619, -0.09061, 0.258, 0.9619, -0.09061, 0.258, 0.9619, -0.09061])] * 3)])
me_cube_004 = bpy.data.meshes.new('Cube.004')
me_cube_004.from_pydata([(0.5519, -0.01347, 0.7665), (0.5519, 0.02003, 0.7665), (0.3227, 0.02003, 0.7665), (0.3227, -0.01347, 0.7665), (0.3862, 0.00465, 0.7623), (0.4363, 0.02003, 0.7665), (0.5009, 0.006162, 0.7623), (0.5009, -0.06743, 0.7623), (0.4363, -0.02689, 0.7665), (0.3862, -0.07791, 0.7623), (0.4678, -0.004921, 0.7645), (0.4678, -0.05184, 0.7645), (0.5512, 0.02003, 0.6802), (0.5512, -0.01347, 0.6802), (0.3207, 0.02003, 0.6802), (0.3207, -0.01347, 0.6802), (0.4998, -0.06449, 0.676), (0.4349, -0.02689, 0.6802), (0.3845, -0.07791, 0.676), (0.3845, 0.00465, 0.676), (0.4349, 0.02003, 0.6802), (0.4998, 0.006162, 0.676), (0.4667, -0.004921, 0.6782), (0.4667, -0.05184, 0.6782)], [], [(12, 1, 0, 13), (21, 6, 1, 12), (18, 9, 3, 15), (13, 0, 7, 16), (23, 11, 8, 17), (17, 8, 9, 18), (14, 2, 4, 19), (19, 4, 5, 20), (22, 10, 6, 21), (20, 5, 10, 22), (16, 7, 11, 23), (3, 2, 14, 15), (0, 1, 6, 10, 5, 4, 2, 3, 9, 8, 11, 7), (16, 23, 17, 18, 15, 14, 19, 20, 22, 21, 12, 13)])
_uv = me_cube_004.uv_layers.new(name='UVMap')
_uv.uv.foreach_set('vector', [0.4656, 0.0, 0.4769, 0.0, 0.4769, 0.25, 0.4656, 0.25, 0.4656, 0.9682, 0.4769, 0.9682, 0.4769, 1.0, 0.4656, 1.0, 0.4656, 0.3443, 0.4769, 0.3443, 0.4769, 0.375, 0.4656, 0.375, 0.4656, 0.25, 0.4769, 0.25, 0.4769, 0.2818, 0.4656, 0.2818, 0.4656, 0.2978, 0.4769, 0.2978, 0.4769, 0.3131, 0.4656, 0.3131, 0.4656, 0.3131, 0.4769, 0.3131, 0.4769, 0.3443, 0.4656, 0.3443, 0.4656, 0.875, 0.4769, 0.875, 0.4769, 0.9057, 0.4656, 0.9057, 0.4656, 0.9057, 0.4769, 0.9057, 0.4769, 0.9369, 0.4656, 0.9369, 0.4656, 0.9522, 0.4769, 0.9522, 0.4769, 0.9682, 0.4656, 0.9682, 0.4656, 0.9369, 0.4769, 0.9369, 0.4769, 0.9522, 0.4656, 0.9522, 0.4656, 0.2818, 0.4769, 0.2818, 0.4769, 0.2978, 0.4656, 0.2978, 0.5279, 0.426, 0.4029, 0.801, 0.3859, 0.7953, 0.5109, 0.4203, 0.4769, 0.25, 0.4769, 1.0, 0.4769, 0.9682, 0.4769, 0.9522, 0.4769, 0.9369, 0.4769, 0.9057, 0.4029, 0.801, 0.4769, 0.375, 0.4769, 0.3443, 0.4769, 0.3131, 0.4769, 0.2978, 0.4769, 0.2818, 0.4656, 0.2818, 0.4656, 0.2978, 0.4656, 0.3131, 0.4656, 0.3443, 0.5109, 0.4203, 0.4656, 0.875, 0.4656, 0.9057, 0.4656, 0.9369, 0.4656, 0.9522, 0.4656, 0.9682, 0.4656, 0.0, 0.4656, 0.25])
me_cube_004.materials.append(mat_brown_dye)
me_cube_004.update()

# ---- objects
ob_cloth = bpy.data.objects.new('cloth', me_plane_001)
ob_cube_001 = bpy.data.objects.new('Cube.001', me_cube_001)
ob_cube_002 = bpy.data.objects.new('Cube.002', me_cube_003)
ob_cube_003 = bpy.data.objects.new('Cube.003', me_cube_004)

# ---- transforms, parenting, visibility, modifiers, constraints
ob_cloth.location = (0.0, 0.0, 0.9248)
ob_cloth.rotation_euler = (1.571, -0.0, 0.0)
ob_cloth.hide_select = True
_m = ob_cloth.modifiers.new('Mirror', 'MIRROR')
_m.use_axis = (True, True, False)
ob_cube_001.location = (0.0, 0.0, 0.0)
ob_cube_002.location = (0.0, 0.0, 0.0)
ob_cube_003.location = (0.0, 0.0, 0.0)

# ---- collection membership
col_model.objects.link(ob_cloth)
col_clothdoorsection.objects.link(ob_cube_001)
col_clothdoorsection.objects.link(ob_cube_002)
col_clothdoorsection.objects.link(ob_cube_003)

# ---- scene / render settings (as saved in the file)
scene.frame_start = 1; scene.frame_end = 250; scene.frame_set(1)
scene.render.engine = 'BLENDER_EEVEE_NEXT'
scene.cycles.sampling_pattern = 'TABULATED_SOBOL'
scene.cycles.use_light_tree = False
scene.view_settings.view_transform = 'Filmic'
bpy.context.view_layer.update()

# ---- added for rendering (the .blend has no active camera and no usable light): camera, sun
cam_auto = bpy.data.cameras.new('AutoCamera')
cam_auto.lens = 50.0
cam_auto.sensor_width = 36.0
cam_auto.clip_end = 1000.0
ob_auto_camera = bpy.data.objects.new('AutoCamera', cam_auto)
scene.collection.objects.link(ob_auto_camera)
ob_auto_camera.location = (2.08031, -2.50867, 2.4687)
ob_auto_camera.rotation_euler = (1.09748, -7.21219e-08, 0.694738)
scene.camera = ob_auto_camera
light_auto_sun = bpy.data.lights.new('AutoSun', 'SUN')
light_auto_sun.energy = 3.0
light_auto_sun.angle = 0.0523599
ob_auto_sun = bpy.data.objects.new('AutoSun', light_auto_sun)
scene.collection.objects.link(ob_auto_sun)
ob_auto_sun.rotation_euler = (0.872665, 0.174533, 0.523599)
bpy.context.view_layer.update()
